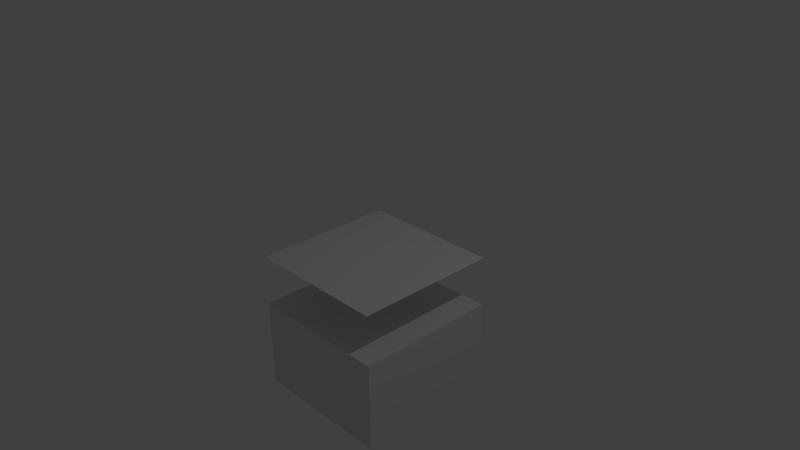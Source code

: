 # Source: water-deeper.blend  (saved by Blender 2.77.0; exported with 4.5.12 LTS)
import bpy
from mathutils import Matrix  # noqa: F401  (used for matrix-valued properties, if any)

bpy.ops.wm.read_factory_settings(use_empty=True)
scene = bpy.context.scene
scene.name = 'Scene'

# ---- collections
col_collection_1 = bpy.data.collections.new('Collection 1'); scene.collection.children.link(col_collection_1)

# ---- materials (node trees are filled in below, after node groups)
mat_material = bpy.data.materials.new('Material')
mat_material.alpha_threshold = 0.0
mat_material.use_transparent_shadow = False
mat_material.roughness = 0.5
mat_material.line_color = (0.0, 0.0, 0.0, 1.0)

# ---- material node trees

# ---- world
world_world = bpy.data.worlds.new('World'); scene.world = world_world
world_world.color = (0.05088, 0.05088, 0.05088)
world_world.use_sun_shadow = False
world_world.sun_shadow_jitter_overblur = 0.0
world_world.cycles.sampling_method = 'MANUAL'

# ---- cameras
cam_camera = bpy.data.cameras.new('Camera')
cam_camera.clip_end = 100.0
cam_camera.lens = 35.0
cam_camera.sensor_width = 32.0
cam_camera.sensor_height = 18.0
cam_camera.ortho_scale = 7.314
cam_camera.dof.focus_distance = 0.0
cam_camera.dof.aperture_fstop = 128.0

# ---- lights
light_lamp = bpy.data.lights.new('Lamp', 'POINT')
light_lamp.transmission_factor = 0.0
light_lamp.cutoff_distance = 30.0
light_lamp.energy = 100.0
light_lamp.shadow_buffer_clip_start = 1.001
light_lamp.shadow_soft_size = 0.1
light_lamp.shadow_maximum_resolution = 0.006
light_lamp.use_absolute_resolution = True

# ---- meshes
me_cube = bpy.data.meshes.new('Cube')
me_cube.from_pydata([(1.0, 1.0, -1.0), (1.0, -1.0, -1.0), (-1.0, -1.0, -1.0), (-1.0, 1.0, -1.0), (1.0, 1.0, 0.25), (1.0, -1.0, 0.25), (-1.0, -1.0, 0.25), (-1.0, 1.0, 0.25), (1.0, 1.0, 0.95), (1.0, -1.0, 0.95), (-1.0, -1.0, 0.95), (-1.0, 1.0, 0.95)], [], [(4, 7, 6, 5), (0, 4, 5, 1), (1, 5, 6, 2), (2, 6, 7, 3), (4, 0, 3, 7), (8, 11, 10, 9)])
_uv = me_cube.uv_layers.new(name='UVMap')
_uv.uv.foreach_set('vector', [0.4133, 0.3944, 0.4133, 0.4139, 0.3938, 0.4139, 0.3938, 0.3944, 0.3009, 0.09631, 0.2857, 0.09631, 0.2857, 0.08112, 0.3009, 0.08112, 0.2705, 0.09631, 0.2705, 0.08112, 0.2857, 0.08112, 0.2857, 0.09631, 0.3009, 0.1115, 0.2857, 0.1115, 0.2857, 0.09631, 0.3009, 0.09631, 0.2705, 0.09631, 0.2857, 0.09631, 0.2857, 0.1115, 0.2705, 0.1115, 0.1024, 0.5828, 0.1024, 0.6023, 0.08295, 0.6023, 0.08295, 0.5828])
me_cube.materials.append(mat_material)
me_cube.use_remesh_preserve_volume = False
me_cube.use_remesh_preserve_attributes = False
me_cube.use_mirror_vertex_groups = False
me_cube.update()

# ---- objects
ob_cube = bpy.data.objects.new('Cube', me_cube)
ob_lamp = bpy.data.objects.new('Lamp', light_lamp)
ob_camera = bpy.data.objects.new('Camera', cam_camera)

# ---- transforms, parenting, visibility, modifiers, constraints
ob_cube.location = (0.0, 0.0, -1.0)
ob_cube.lock_rotations_4d = False
ob_cube.empty_display_type = 'ARROWS'
ob_cube.lineart.crease_threshold = 0.0
ob_lamp.location = (4.076, 1.005, 5.904)
ob_lamp.rotation_euler = (0.6503, 0.05522, 1.866)
ob_lamp.lock_rotations_4d = False
ob_lamp.empty_display_type = 'ARROWS'
ob_lamp.color = (0.0, 0.0, 0.0, 0.0)
ob_lamp.lineart.crease_threshold = 0.0
ob_camera.location = (7.481, -6.508, 5.344)
ob_camera.rotation_euler = (1.109, 0.01082, 0.8149)
ob_camera.lock_rotations_4d = False
ob_camera.empty_display_type = 'ARROWS'
ob_camera.color = (0.0, 0.0, 0.0, 0.0)
ob_camera.display_type = 'WIRE'
ob_camera.lineart.crease_threshold = 0.0

# ---- collection membership
col_collection_1.objects.link(ob_cube)
col_collection_1.objects.link(ob_lamp)
col_collection_1.objects.link(ob_camera)

# ---- scene / render settings (as saved in the file)
scene.camera = ob_camera
scene.frame_start = 1; scene.frame_end = 250; scene.frame_set(1)
scene.render.engine = 'BLENDER_EEVEE_NEXT'
scene.render.resolution_percentage = 50
scene.render.dither_intensity = 0.0
scene.cycles.use_denoising = False
scene.cycles.samples = 128
scene.cycles.sampling_pattern = 'TABULATED_SOBOL'
scene.cycles.light_sampling_threshold = 0.0
scene.cycles.use_adaptive_sampling = False
scene.cycles.use_light_tree = False
scene.cycles.blur_glossy = 0.0
scene.cycles.sample_clamp_indirect = 0.0
scene.view_settings.view_transform = 'Standard'
bpy.context.view_layer.update()
